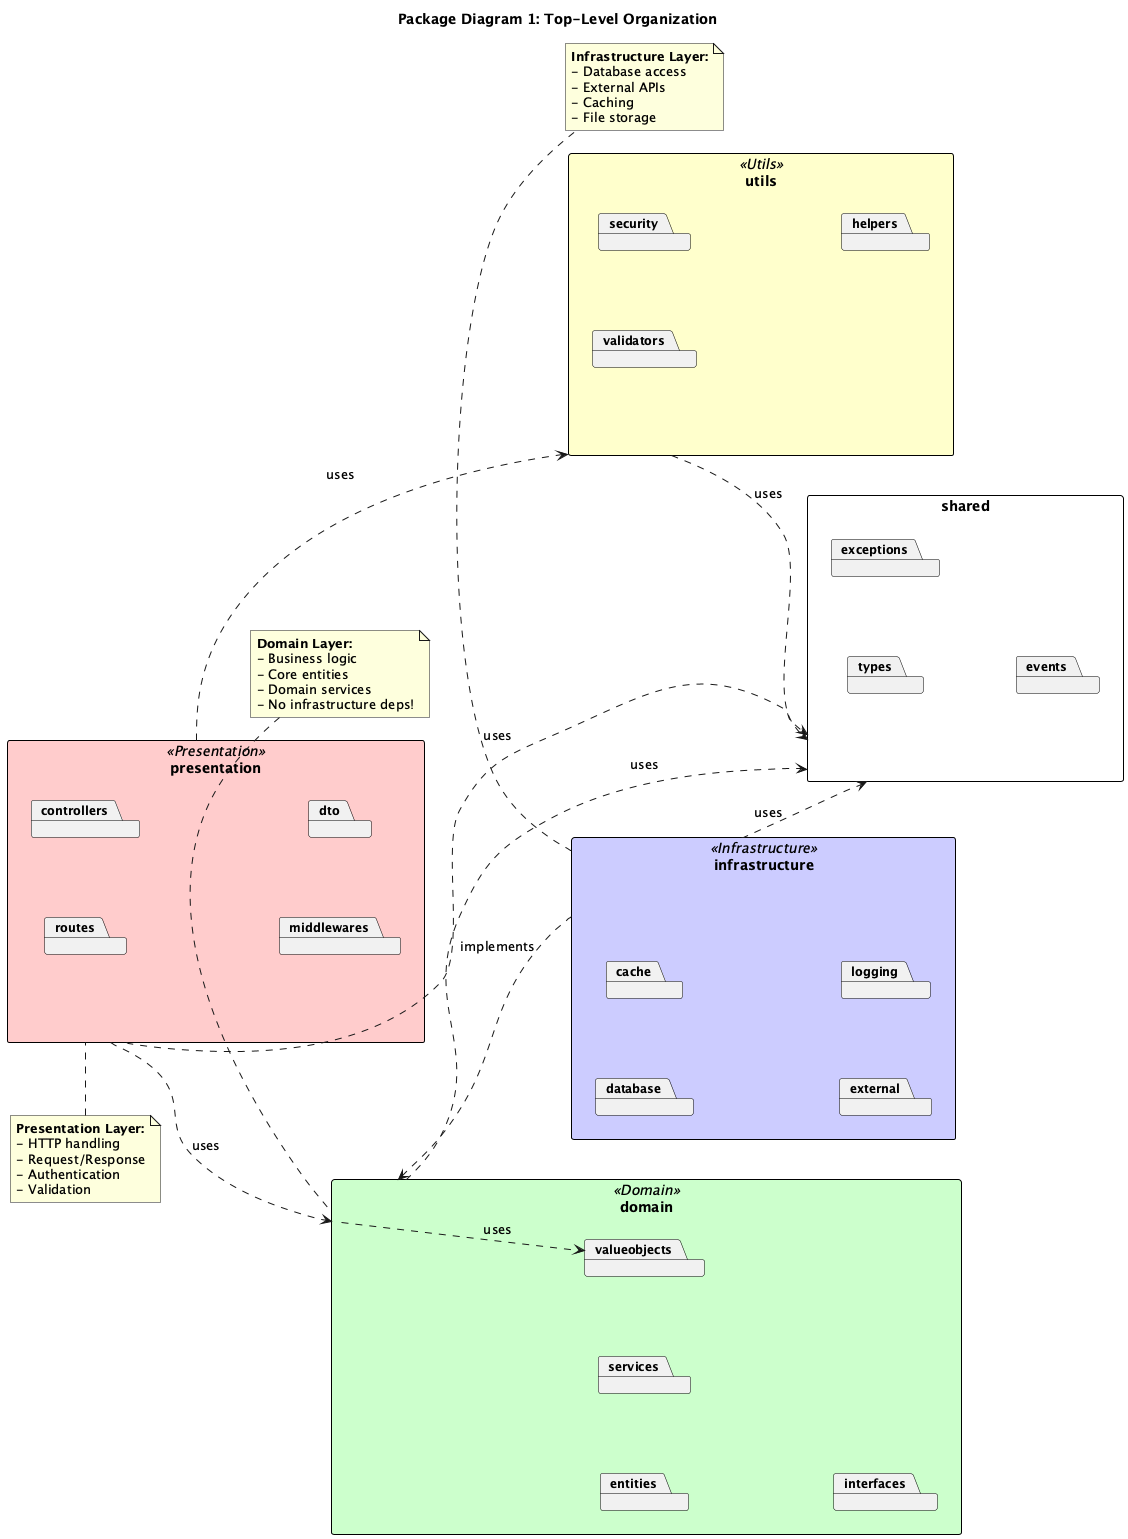

The diagram above was rendered by PlantUML. Its source (embedded in the PNG):
@startuml
title Package Diagram 1: Top-Level Organization

left to right direction
skinparam packageStyle rectangle
skinparam package {
  BackgroundColor<<Presentation>> #FFCCCC
  BackgroundColor<<Domain>> #CCFFCC
  BackgroundColor<<Infrastructure>> #CCCCFF
  BackgroundColor<<Utils>> #FFFFCC
  BorderColor Black
  FontSize 12
}
skinparam nodesep 80
skinparam ranksep 60

package "presentation" <<Presentation>> {
  package "controllers"
  package "routes"
  package "middlewares"
  package "dto"
}

package "domain" <<Domain>> {
  package "entities"
  package "services"
  package "interfaces"
  package "valueobjects"
}

package "infrastructure" <<Infrastructure>> {
  package "database"
  package "cache"
  package "external"
  package "logging"
}

package "utils" <<Utils>> {
  package "security"
  package "validators"
  package "helpers"
}

package "shared" {
  package "types"
  package "exceptions"
  package "events"
}

' Dependencies
presentation ..> domain : uses
presentation ..> shared : uses
presentation ..> utils : uses

domain ..> shared : uses
domain ..> valueobjects : uses

infrastructure ..> domain : implements
infrastructure ..> shared : uses

utils ..> shared : uses

note top of presentation
  **Presentation Layer:**
  - HTTP handling
  - Request/Response
  - Authentication
  - Validation
end note

note top of domain
  **Domain Layer:**
  - Business logic
  - Core entities
  - Domain services
  - No infrastructure deps!
end note

note bottom of infrastructure
  **Infrastructure Layer:**
  - Database access
  - External APIs
  - Caching
  - File storage
end note

@enduml